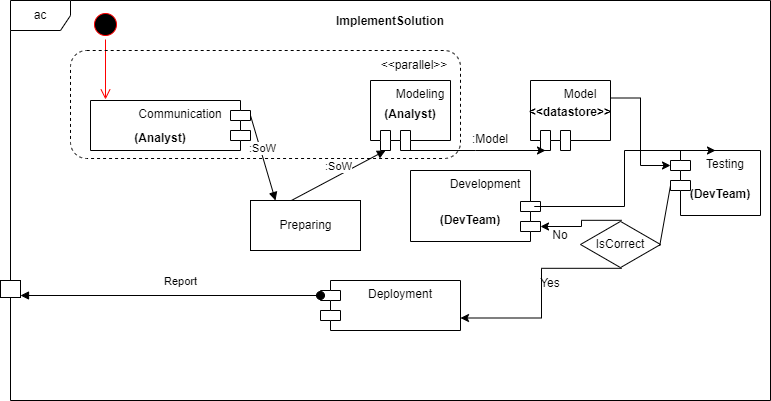

The diagram above was exported from draw.io. Its source (the exported page's mxGraphModel, read from the mxfile embedded in the PNG):
<mxGraphModel dx="1209" dy="552" grid="1" gridSize="10" guides="1" tooltips="1" connect="1" arrows="1" fold="1" page="1" pageScale="1" pageWidth="827" pageHeight="1169" math="0" shadow="0">
  <root>
    <mxCell id="0" />
    <mxCell id="1" parent="0" />
    <mxCell id="sBX-fyi6s2e6sM6RFJfa-2" value="ac" style="shape=umlFrame;whiteSpace=wrap;html=1;" parent="1" vertex="1">
      <mxGeometry x="40" y="40" width="760" height="400" as="geometry" />
    </mxCell>
    <mxCell id="sBX-fyi6s2e6sM6RFJfa-3" value="ImplementSolution" style="text;align=center;fontStyle=1;verticalAlign=middle;spacingLeft=3;spacingRight=3;strokeColor=none;rotatable=0;points=[[0,0.5],[1,0.5]];portConstraint=eastwest;" parent="1" vertex="1">
      <mxGeometry x="330.5" y="40" width="179" height="40" as="geometry" />
    </mxCell>
    <mxCell id="sBX-fyi6s2e6sM6RFJfa-5" value="Modeling" style="shape=module;align=left;spacingLeft=20;align=center;verticalAlign=top;direction=north;" parent="1" vertex="1">
      <mxGeometry x="400" y="120" width="80" height="70" as="geometry" />
    </mxCell>
    <mxCell id="sBX-fyi6s2e6sM6RFJfa-7" value="Communication" style="shape=module;align=left;spacingLeft=20;align=center;verticalAlign=top;direction=west;" parent="1" vertex="1">
      <mxGeometry x="120" y="140" width="160" height="50" as="geometry" />
    </mxCell>
    <mxCell id="sBX-fyi6s2e6sM6RFJfa-11" value="" style="ellipse;html=1;shape=startState;fillColor=#000000;strokeColor=#ff0000;" parent="1" vertex="1">
      <mxGeometry x="120" y="49" width="30" height="30" as="geometry" />
    </mxCell>
    <mxCell id="sBX-fyi6s2e6sM6RFJfa-12" value="" style="edgeStyle=orthogonalEdgeStyle;html=1;verticalAlign=bottom;endArrow=open;endSize=8;strokeColor=#ff0000;rounded=0;" parent="1" source="sBX-fyi6s2e6sM6RFJfa-11" edge="1">
      <mxGeometry relative="1" as="geometry">
        <mxPoint x="135" y="139" as="targetPoint" />
      </mxGeometry>
    </mxCell>
    <mxCell id="sBX-fyi6s2e6sM6RFJfa-13" value=":SoW" style="html=1;verticalAlign=bottom;endArrow=block;rounded=0;exitX=0;exitY=0;exitDx=0;exitDy=35;exitPerimeter=0;entryX=0.75;entryY=1;entryDx=0;entryDy=0;" parent="1" source="sBX-fyi6s2e6sM6RFJfa-7" edge="1">
      <mxGeometry width="80" relative="1" as="geometry">
        <mxPoint x="370" y="190" as="sourcePoint" />
        <mxPoint x="305" y="240" as="targetPoint" />
      </mxGeometry>
    </mxCell>
    <mxCell id="sBX-fyi6s2e6sM6RFJfa-15" value="Preparing" style="html=1;" parent="1" vertex="1">
      <mxGeometry x="280" y="240" width="110" height="50" as="geometry" />
    </mxCell>
    <mxCell id="sBX-fyi6s2e6sM6RFJfa-16" value=":SoW" style="html=1;verticalAlign=bottom;endArrow=block;rounded=0;exitX=0.375;exitY=-0.004;exitDx=0;exitDy=0;exitPerimeter=0;entryX=0;entryY=0;entryDx=0;entryDy=15;entryPerimeter=0;" parent="1" source="sBX-fyi6s2e6sM6RFJfa-15" target="sBX-fyi6s2e6sM6RFJfa-5" edge="1">
      <mxGeometry width="80" relative="1" as="geometry">
        <mxPoint x="370" y="190" as="sourcePoint" />
        <mxPoint x="450" y="190" as="targetPoint" />
      </mxGeometry>
    </mxCell>
    <mxCell id="sBX-fyi6s2e6sM6RFJfa-17" value="Model" style="shape=module;align=left;spacingLeft=20;align=center;verticalAlign=top;direction=north;" parent="1" vertex="1">
      <mxGeometry x="560" y="120" width="80" height="70" as="geometry" />
    </mxCell>
    <mxCell id="sBX-fyi6s2e6sM6RFJfa-18" value="" style="edgeStyle=elbowEdgeStyle;elbow=horizontal;endArrow=classic;html=1;rounded=0;entryX=0;entryY=0;entryDx=0;entryDy=15;entryPerimeter=0;exitX=0;exitY=0;exitDx=0;exitDy=35;exitPerimeter=0;" parent="1" source="sBX-fyi6s2e6sM6RFJfa-5" target="sBX-fyi6s2e6sM6RFJfa-17" edge="1">
      <mxGeometry width="50" height="50" relative="1" as="geometry">
        <mxPoint x="390" y="220" as="sourcePoint" />
        <mxPoint x="440" y="170" as="targetPoint" />
      </mxGeometry>
    </mxCell>
    <mxCell id="sBX-fyi6s2e6sM6RFJfa-19" value="Testing" style="shape=module;align=left;spacingLeft=20;align=center;verticalAlign=top;direction=east;" parent="1" vertex="1">
      <mxGeometry x="700" y="190" width="90" height="65" as="geometry" />
    </mxCell>
    <mxCell id="sBX-fyi6s2e6sM6RFJfa-20" value="" style="text;strokeColor=none;fillColor=none;align=left;verticalAlign=middle;spacingTop=-1;spacingLeft=4;spacingRight=4;rotatable=0;labelPosition=right;points=[];portConstraint=eastwest;" parent="1" vertex="1">
      <mxGeometry x="400" y="290" width="20" height="14" as="geometry" />
    </mxCell>
    <mxCell id="sBX-fyi6s2e6sM6RFJfa-21" value="Development" style="shape=module;align=left;spacingLeft=20;align=center;verticalAlign=top;direction=west;" parent="1" vertex="1">
      <mxGeometry x="440" y="210" width="130" height="71" as="geometry" />
    </mxCell>
    <mxCell id="sBX-fyi6s2e6sM6RFJfa-23" value="(Analyst)" style="text;align=center;fontStyle=1;verticalAlign=middle;spacingLeft=3;spacingRight=3;strokeColor=none;rotatable=0;points=[[0,0.5],[1,0.5]];portConstraint=eastwest;" parent="1" vertex="1">
      <mxGeometry x="150" y="164" width="80" height="26" as="geometry" />
    </mxCell>
    <mxCell id="sBX-fyi6s2e6sM6RFJfa-24" value="(Analyst)" style="text;align=center;fontStyle=1;verticalAlign=middle;spacingLeft=3;spacingRight=3;strokeColor=none;rotatable=0;points=[[0,0.5],[1,0.5]];portConstraint=eastwest;" parent="1" vertex="1">
      <mxGeometry x="400" y="140" width="80" height="26" as="geometry" />
    </mxCell>
    <mxCell id="sBX-fyi6s2e6sM6RFJfa-25" value="Deployment" style="shape=module;align=left;spacingLeft=20;align=center;verticalAlign=top;" parent="1" vertex="1">
      <mxGeometry x="350" y="320" width="140" height="50" as="geometry" />
    </mxCell>
    <mxCell id="sBX-fyi6s2e6sM6RFJfa-26" value="" style="html=1;points=[];perimeter=orthogonalPerimeter;" parent="1" vertex="1">
      <mxGeometry x="30" y="320" width="20" height="17" as="geometry" />
    </mxCell>
    <mxCell id="sBX-fyi6s2e6sM6RFJfa-27" value="Report" style="html=1;verticalAlign=bottom;startArrow=oval;endArrow=block;startSize=8;rounded=0;exitX=0;exitY=0;exitDx=0;exitDy=15;exitPerimeter=0;" parent="1" source="sBX-fyi6s2e6sM6RFJfa-25" target="sBX-fyi6s2e6sM6RFJfa-26" edge="1">
      <mxGeometry x="-0.0667" y="-5" relative="1" as="geometry">
        <mxPoint x="60" y="257" as="sourcePoint" />
        <mxPoint as="offset" />
      </mxGeometry>
    </mxCell>
    <mxCell id="sBX-fyi6s2e6sM6RFJfa-28" value="" style="edgeStyle=elbowEdgeStyle;elbow=horizontal;endArrow=classic;html=1;rounded=0;exitX=0.75;exitY=1;exitDx=0;exitDy=0;entryX=0;entryY=0;entryDx=0;entryDy=15;entryPerimeter=0;" parent="1" source="sBX-fyi6s2e6sM6RFJfa-17" target="sBX-fyi6s2e6sM6RFJfa-19" edge="1">
      <mxGeometry width="50" height="50" relative="1" as="geometry">
        <mxPoint x="390" y="320" as="sourcePoint" />
        <mxPoint x="440" y="270" as="targetPoint" />
      </mxGeometry>
    </mxCell>
    <mxCell id="sBX-fyi6s2e6sM6RFJfa-29" value="IsCorrect" style="html=1;whiteSpace=wrap;aspect=fixed;shape=isoRectangle;" parent="1" vertex="1">
      <mxGeometry x="610" y="260" width="80" height="48" as="geometry" />
    </mxCell>
    <mxCell id="sBX-fyi6s2e6sM6RFJfa-31" value="" style="endArrow=none;html=1;rounded=0;entryX=0;entryY=0;entryDx=0;entryDy=35;entryPerimeter=0;exitX=0.99;exitY=0.529;exitDx=0;exitDy=0;exitPerimeter=0;" parent="1" source="sBX-fyi6s2e6sM6RFJfa-29" target="sBX-fyi6s2e6sM6RFJfa-19" edge="1">
      <mxGeometry width="50" height="50" relative="1" as="geometry">
        <mxPoint x="680" y="284" as="sourcePoint" />
        <mxPoint x="440" y="270" as="targetPoint" />
      </mxGeometry>
    </mxCell>
    <mxCell id="sBX-fyi6s2e6sM6RFJfa-32" value="" style="edgeStyle=elbowEdgeStyle;elbow=horizontal;endArrow=classic;html=1;rounded=0;exitX=0.515;exitY=0.996;exitDx=0;exitDy=0;exitPerimeter=0;entryX=1;entryY=0.75;entryDx=0;entryDy=0;" parent="1" source="sBX-fyi6s2e6sM6RFJfa-29" target="sBX-fyi6s2e6sM6RFJfa-25" edge="1">
      <mxGeometry width="50" height="50" relative="1" as="geometry">
        <mxPoint x="390" y="320" as="sourcePoint" />
        <mxPoint x="440" y="270" as="targetPoint" />
      </mxGeometry>
    </mxCell>
    <mxCell id="sBX-fyi6s2e6sM6RFJfa-33" value="" style="edgeStyle=elbowEdgeStyle;elbow=horizontal;endArrow=classic;html=1;rounded=0;exitX=0.515;exitY=-0.004;exitDx=0;exitDy=0;exitPerimeter=0;entryX=0;entryY=0;entryDx=0;entryDy=15;entryPerimeter=0;" parent="1" source="sBX-fyi6s2e6sM6RFJfa-29" target="sBX-fyi6s2e6sM6RFJfa-21" edge="1">
      <mxGeometry width="50" height="50" relative="1" as="geometry">
        <mxPoint x="390" y="320" as="sourcePoint" />
        <mxPoint x="440" y="270" as="targetPoint" />
      </mxGeometry>
    </mxCell>
    <mxCell id="sBX-fyi6s2e6sM6RFJfa-34" value="Yes" style="text;html=1;strokeColor=none;fillColor=none;align=center;verticalAlign=middle;whiteSpace=wrap;rounded=0;" parent="1" vertex="1">
      <mxGeometry x="550" y="308" width="60" height="30" as="geometry" />
    </mxCell>
    <mxCell id="sBX-fyi6s2e6sM6RFJfa-35" value="No" style="text;html=1;strokeColor=none;fillColor=none;align=center;verticalAlign=middle;whiteSpace=wrap;rounded=0;" parent="1" vertex="1">
      <mxGeometry x="560" y="260" width="60" height="30" as="geometry" />
    </mxCell>
    <mxCell id="sBX-fyi6s2e6sM6RFJfa-36" value="" style="edgeStyle=elbowEdgeStyle;elbow=horizontal;endArrow=classic;html=1;rounded=0;entryX=0.5;entryY=0;entryDx=0;entryDy=0;exitX=0.048;exitY=0.493;exitDx=0;exitDy=0;exitPerimeter=0;" parent="1" source="sBX-fyi6s2e6sM6RFJfa-21" target="sBX-fyi6s2e6sM6RFJfa-19" edge="1">
      <mxGeometry width="50" height="50" relative="1" as="geometry">
        <mxPoint x="550" y="255" as="sourcePoint" />
        <mxPoint x="440" y="270" as="targetPoint" />
      </mxGeometry>
    </mxCell>
    <mxCell id="sBX-fyi6s2e6sM6RFJfa-38" value="(DevTeam)" style="text;align=center;fontStyle=1;verticalAlign=middle;spacingLeft=3;spacingRight=3;strokeColor=none;rotatable=0;points=[[0,0.5],[1,0.5]];portConstraint=eastwest;" parent="1" vertex="1">
      <mxGeometry x="710" y="220" width="80" height="26" as="geometry" />
    </mxCell>
    <mxCell id="sBX-fyi6s2e6sM6RFJfa-39" value="(DevTeam)" style="text;align=center;fontStyle=1;verticalAlign=middle;spacingLeft=3;spacingRight=3;strokeColor=none;rotatable=0;points=[[0,0.5],[1,0.5]];portConstraint=eastwest;" parent="1" vertex="1">
      <mxGeometry x="460" y="246" width="80" height="26" as="geometry" />
    </mxCell>
    <mxCell id="sBX-fyi6s2e6sM6RFJfa-40" value=":Model" style="text;html=1;strokeColor=none;fillColor=none;align=center;verticalAlign=middle;whiteSpace=wrap;rounded=0;" parent="1" vertex="1">
      <mxGeometry x="490" y="164" width="60" height="30" as="geometry" />
    </mxCell>
    <mxCell id="sBX-fyi6s2e6sM6RFJfa-42" value="&lt;&lt;datastore&gt;&gt;" style="text;align=center;fontStyle=1;verticalAlign=middle;spacingLeft=3;spacingRight=3;strokeColor=none;rotatable=0;points=[[0,0.5],[1,0.5]];portConstraint=eastwest;" parent="1" vertex="1">
      <mxGeometry x="560" y="138" width="80" height="26" as="geometry" />
    </mxCell>
    <mxCell id="sBX-fyi6s2e6sM6RFJfa-43" value="" style="rounded=1;whiteSpace=wrap;html=1;dashed=1;fillColor=none;" parent="1" vertex="1">
      <mxGeometry x="100" y="90" width="390" height="108" as="geometry" />
    </mxCell>
    <mxCell id="sBX-fyi6s2e6sM6RFJfa-44" value="&amp;lt;&amp;lt;parallel&amp;gt;&amp;gt;" style="text;html=1;strokeColor=none;fillColor=none;align=center;verticalAlign=middle;whiteSpace=wrap;rounded=0;dashed=1;" parent="1" vertex="1">
      <mxGeometry x="414" y="90" width="60" height="30" as="geometry" />
    </mxCell>
  </root>
</mxGraphModel>